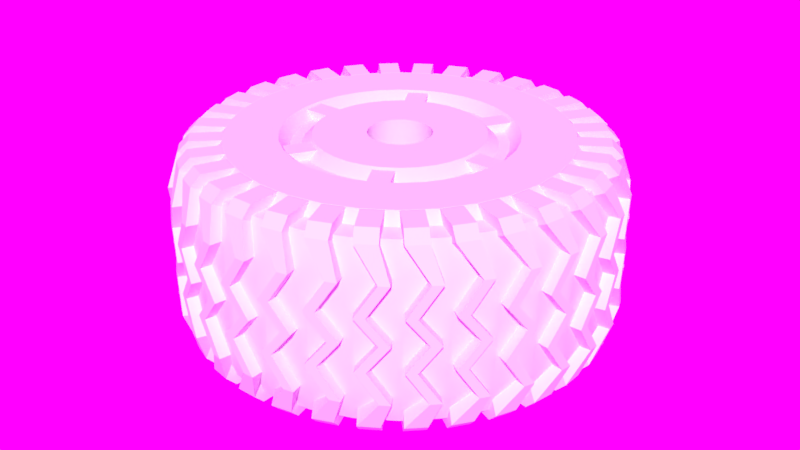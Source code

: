 # Source: Wheels.blend  (saved by Blender 2.79.6; exported with 4.5.12 LTS)
import bpy
from mathutils import Matrix  # noqa: F401  (used for matrix-valued properties, if any)

bpy.ops.wm.read_factory_settings(use_empty=True)
scene = bpy.context.scene
scene.name = 'Wheel'

# ---- collections
col_collection_1 = bpy.data.collections.new('Collection 1'); scene.collection.children.link(col_collection_1)
col_collection_1.hide_render = True
col_collection_1.hide_viewport = True
col_collection_2 = bpy.data.collections.new('Collection 2'); scene.collection.children.link(col_collection_2)
col_collection_2.hide_render = True
col_collection_2.hide_viewport = True
col_collection_3 = bpy.data.collections.new('Collection 3'); scene.collection.children.link(col_collection_3)
col_collection_3.hide_render = True
col_collection_3.hide_viewport = True
col_collection_4 = bpy.data.collections.new('Collection 4'); scene.collection.children.link(col_collection_4)
col_collection_4.hide_render = True
col_collection_4.hide_viewport = True
col_collection_9 = bpy.data.collections.new('Collection 9'); scene.collection.children.link(col_collection_9)
col_collection_9.hide_render = True
col_collection_9.hide_viewport = True
col_collection_10 = bpy.data.collections.new('Collection 10'); scene.collection.children.link(col_collection_10)
col_collection_12 = bpy.data.collections.new('Collection 12'); scene.collection.children.link(col_collection_12)
col_collection_12.hide_render = True
col_collection_12.hide_viewport = True
col_tireleft = bpy.data.collections.new('TireLeft')  # instanced only; not linked into the scene
col_servo = bpy.data.collections.new('Servo')  # instanced only; not linked into the scene

# ---- images (referenced by path relative to the original .blend; pixels are not part of the script)
import os
ASSET_DIR = os.environ.get("B2B_ASSET_DIR", "")  # directory of the original .blend (textures are referenced by path, not embedded)
HERE = os.path.dirname(os.path.abspath(__file__))  # packed textures are extracted next to this script under _unpacked/

def load_image(name, relpath, width, height, colorspace="sRGB"):
    """Load a texture the original file referenced (path relative to the .blend, or extracted next to this script)."""
    p = next((c for c in (os.path.join(HERE, relpath), os.path.join(ASSET_DIR, relpath)) if relpath and os.path.exists(c)), "")
    if p:
        img = bpy.data.images.load(p, check_existing=True)
        img.name = name
    else:  # same state as the original file: an image datablock whose file is absent (Cycles renders it pink)
        img = bpy.data.images.new(name, width, height)
        img.source = "FILE"
        img.filepath = "//" + (relpath or name)
    img.colorspace_settings.name = colorspace
    return img
img_hdr_029_sky_cloudy_ref_hdr = load_image('HDR_029_Sky_Cloudy_Ref.hdr', 'textures/HDR_029_Sky_Cloudy_Ref.hdr', 1024, 1024, 'Linear Rec.709')

# ---- materials (node trees are filled in below, after node groups)
mat_3d_print = bpy.data.materials.new('3d print')

# ---- node groups
ng_auto_smooth = bpy.data.node_groups.new('Auto Smooth', 'GeometryNodeTree')
_s = ng_auto_smooth.interface.new_socket(name='Geometry', in_out='OUTPUT', socket_type='NodeSocketGeometry')
_s = ng_auto_smooth.interface.new_socket(name='Geometry', in_out='INPUT', socket_type='NodeSocketGeometry')
_s = ng_auto_smooth.interface.new_socket(name='Angle', in_out='INPUT', socket_type='NodeSocketFloat')
_s.subtype = 'ANGLE'
_s.min_value = 0.0
_s.max_value = 3.142
ng_auto_smooth.is_modifier = True
_N = ng_auto_smooth.nodes; _L = ng_auto_smooth.links
n0 = _N.new('NodeGroupOutput'); n0.name = 'Group Output'; n0.location = (480, -100)
n1 = _N.new('NodeGroupInput'); n1.name = 'Group Input'; n1.location = (-420, -300)
n2 = _N.new('NodeGroupInput'); n2.name = 'Group Input.001'; n2.location = (-60, -100)
n3 = _N.new('GeometryNodeSetShadeSmooth'); n3.name = 'Set Shade Smooth'; n3.location = (120, -100)
n3.domain = 'EDGE'
n4 = _N.new('GeometryNodeSetShadeSmooth'); n4.name = 'Set Shade Smooth.001'; n4.location = (300, -100)
n5 = _N.new('GeometryNodeInputMeshEdgeAngle'); n5.name = 'Edge Angle'; n5.location = (-420, -220)
n6 = _N.new('GeometryNodeInputEdgeSmooth'); n6.name = 'Is Edge Smooth'; n6.location = (-60, -160)
n7 = _N.new('GeometryNodeInputShadeSmooth'); n7.name = 'Is Face Smooth'; n7.location = (-240, -340)
n8 = _N.new('FunctionNodeBooleanMath'); n8.name = 'Boolean Math'; n8.location = (-60, -220)
n9 = _N.new('FunctionNodeCompare'); n9.name = 'Compare'; n9.location = (-240, -180)
n9.operation = 'LESS_EQUAL'
_L.new(n5.outputs[0], n9.inputs[0])
_L.new(n4.outputs[0], n0.inputs[0])
_L.new(n1.outputs[1], n9.inputs[1])
_L.new(n9.outputs[0], n8.inputs[0])
_L.new(n7.outputs[0], n8.inputs[1])
_L.new(n2.outputs[0], n3.inputs[0])
_L.new(n6.outputs[0], n3.inputs[1])
_L.new(n3.outputs[0], n4.inputs[0])
_L.new(n8.outputs[0], n3.inputs[2])
n0.is_active_output = True

# ---- material node trees

# ---- world
world_world_001 = bpy.data.worlds.new('World.001'); scene.world = world_world_001
world_world_001.use_nodes = True; world_world_001.node_tree.nodes.clear()
_N = world_world_001.node_tree.nodes; _L = world_world_001.node_tree.links
n0 = _N.new('ShaderNodeOutputWorld'); n0.name = 'World Output'; n0.location = (300, 300)
n1 = _N.new('ShaderNodeBackground'); n1.name = 'Background'; n1.location = (10, 300)
n1.inputs[1].default_value = 1.2
n2 = _N.new('ShaderNodeTexEnvironment'); n2.name = 'Environment Texture'; n2.location = (-180, 300)
n2.width = 140
n2.image = img_hdr_029_sky_cloudy_ref_hdr
_L.new(n1.outputs[0], n0.inputs[0])
_L.new(n2.outputs[0], n1.inputs[0])
n0.is_active_output = True
world_world_001.use_sun_shadow = False
world_world_001.sun_shadow_jitter_overblur = 0.0
world_world_001.cycles.sampling_method = 'MANUAL'

# ---- meshes
me_treadright = bpy.data.meshes.new('TreadRight')
me_treadright.from_pydata([(1.9, -0.05, 0.9), (1.612, 0.15, 0.7), (1.45, 0.15, 0.7), (1.9, 0.15, 1.2), (1.9, -0.15, 0.9), (1.612, -0.05, 0.7), (1.45, -0.05, 0.7), (1.9, 0.05, 1.2), (2.1, -0.05, 0.9), (1.612, 0.15, 0.5), (1.45, 0.15, 0.52), (2.1, 0.15, 1.2), (2.1, -0.15, 0.9), (1.612, -0.05, 0.5), (1.45, -0.05, 0.52), (2.1, 0.05, 1.2), (1.8, 0.15, 0.7), (1.9, 0.15, 0.8), (1.9, -0.05, 0.8), (1.8, -0.05, 0.7), (2.0, 0.15, 0.6), (1.9, 0.15, 0.5), (1.9, -0.05, 0.5), (2.0, -0.05, 0.6), (1.9, -0.05, 2.0), (1.612, 0.15, 2.2), (1.45, 0.15, 2.2), (1.9, 0.15, 1.7), (1.9, -0.15, 2.0), (1.612, -0.05, 2.2), (1.45, -0.05, 2.2), (1.9, 0.05, 1.7), (2.1, -0.05, 2.0), (1.612, 0.15, 2.4), (1.45, 0.15, 2.38), (2.1, 0.15, 1.7), (2.1, -0.15, 2.0), (1.612, -0.05, 2.4), (1.45, -0.05, 2.38), (2.1, 0.05, 1.7), (1.8, 0.15, 2.2), (1.8, -0.05, 2.2), (2.0, 0.15, 2.3), (1.9, 0.15, 2.4), (1.9, -0.05, 2.4), (2.0, -0.05, 2.3), (1.9, -0.05, 1.45), (1.9, -0.15, 1.45), (2.1, -0.05, 1.45), (2.1, -0.15, 1.45)], [], [(8, 11, 15, 12), (1, 2, 6, 5), (16, 1, 5, 19), (3, 11, 8, 0), (9, 13, 14, 10), (18, 4, 0, 17), (4, 12, 15, 7), (21, 22, 13, 9), (0, 8, 20, 17), (1, 9, 10, 2), (20, 8, 12, 23), (2, 10, 14, 6), (23, 12, 4, 18), (6, 14, 13, 5), (4, 7, 3, 0), (5, 13, 22, 19), (16, 21, 9, 1), (19, 18, 17, 16), (21, 20, 23, 22), (16, 17, 20, 21), (22, 23, 18, 19), (32, 36, 39, 35), (25, 29, 30, 26), (40, 41, 29, 25), (27, 24, 32, 35), (33, 34, 38, 37), (41, 40, 24, 28), (28, 31, 39, 36), (43, 33, 37, 44), (24, 40, 42, 32), (25, 26, 34, 33), (42, 45, 36, 32), (26, 30, 38, 34), (45, 41, 28, 36), (30, 29, 37, 38), (28, 24, 27, 31), (29, 41, 44, 37), (40, 25, 33, 43), (43, 44, 45, 42), (40, 43, 42), (44, 41, 45), (35, 39, 49, 48), (27, 35, 48, 46), (39, 31, 47, 49), (31, 27, 46, 47), (3, 46, 48, 11), (11, 48, 49, 15), (15, 49, 47, 7), (7, 47, 46, 3)])
me_treadright.use_remesh_preserve_volume = False
me_treadright.use_remesh_preserve_attributes = False
me_treadright.use_mirror_vertex_groups = False
me_treadright.update()
me_tiremain = bpy.data.meshes.new('TireMain')
me_tiremain.from_pydata([(-1.6, 4.371e-08, 0.5), (-1.5, 4.371e-08, 0.5), (-2.0, 4.371e-08, 2.0), (-2.0, 4.371e-08, 0.9), (-1.9, 4.371e-08, 2.3), (-1.3, 4.371e-08, 0.9), (-0.26, 4.371e-08, 0.9), (-0.26, 4.371e-08, 1.1), (-0.13, 4.371e-08, 1.1), (-0.13, 4.371e-08, 1.2), (-0.3, 4.371e-08, 1.2), (-1.7, 4.371e-08, 0.6), (-1.9, 0.0, 0.6), (-1.1, 4.371e-08, 2.4), (-1.0, 4.371e-08, 2.3), (-0.9, 4.371e-08, 2.3), (-0.8, 4.371e-08, 2.4), (-0.3, 4.371e-08, 2.4), (-1.7, 4.371e-08, 2.3), (-1.6, 4.371e-08, 2.4)], [(4, 2), (11, 0), (0, 1), (2, 3), (1, 5), (5, 6), (6, 7), (7, 8), (8, 9), (9, 10), (10, 17), (12, 11), (3, 12), (18, 4), (14, 13), (15, 14), (16, 15), (17, 16), (19, 18), (13, 19)], [])
me_tiremain.use_remesh_preserve_volume = False
me_tiremain.use_remesh_preserve_attributes = False
me_tiremain.use_mirror_vertex_groups = False
me_tiremain.update()
me_spokes = bpy.data.meshes.new('Spokes')
me_spokes.from_pydata([(-1.2, -0.1, 2.18), (-1.2, -0.1, 2.38), (-1.2, 0.1, 2.18), (-1.2, 0.1, 2.38), (-0.5, -0.1, 2.18), (-0.5, -0.1, 2.38), (-0.5, 0.1, 2.18), (-0.5, 0.1, 2.38)], [], [(0, 1, 3, 2), (2, 3, 7, 6), (6, 7, 5, 4), (4, 5, 1, 0), (2, 6, 4, 0), (7, 3, 1, 5)])
me_spokes.use_remesh_preserve_volume = False
me_spokes.use_remesh_preserve_attributes = False
me_spokes.use_mirror_vertex_groups = False
me_spokes.update()
me_tireleft = bpy.data.meshes.new('TireLeft')
me_tireleft.from_pydata([], [], [])
me_tireleft.materials.append(mat_3d_print)
me_tireleft.use_remesh_preserve_volume = False
me_tireleft.use_remesh_preserve_attributes = False
me_tireleft.use_mirror_vertex_groups = False
me_tireleft.update()

# ---- objects
ob_12deg = bpy.data.objects.new('12Deg', None)
ob_60deg = bpy.data.objects.new('60deg', None)
ob_treadleft = bpy.data.objects.new('TreadLeft', me_treadright)
ob_tiremain = bpy.data.objects.new('TireMain', me_tiremain)
ob_spokes = bpy.data.objects.new('Spokes', me_spokes)
ob_tireleft = bpy.data.objects.new('TireLeft', me_tireleft)
ob_tireleft_001 = bpy.data.objects.new('TireLeft.001', None)
ob_servo = bpy.data.objects.new('Servo', None)

# ---- transforms, parenting, visibility, modifiers, constraints
ob_12deg.location = (0.0, 0.0, 0.0)
ob_12deg.rotation_euler = (0.0, 0.0, 0.1963)
ob_12deg.empty_image_offset = (0.0, 0.0)
ob_12deg.lineart.crease_threshold = 0.0
ob_60deg.location = (0.0, 0.0, 0.0)
ob_60deg.rotation_euler = (0.0, -0.0, 1.047)
ob_60deg.empty_image_offset = (0.0, 0.0)
ob_60deg.lineart.crease_threshold = 0.0
ob_treadleft.location = (1.192e-07, 0.0, -1.192e-07)
ob_treadleft.lineart.crease_threshold = 0.0
_m = ob_treadleft.modifiers.new('Array', 'ARRAY')
_m.count = 32
_m.constant_offset_displace = (-2.1, 0.0, 1.45)
_m.use_relative_offset = False
_m.use_object_offset = True
_m.offset_object = ob_12deg
ob_tiremain.location = (0.0, 0.0, 0.0)
ob_tiremain.rotation_euler = (0.0, -0.0, 0.09817)
ob_tiremain.show_wire = True
ob_tiremain.lineart.crease_threshold = 0.0
_m = ob_tiremain.modifiers.new('Screw', 'SCREW')
_m.steps = 32
_m.render_steps = 32
_m = ob_tiremain.modifiers.new('Auto Smooth', 'NODES')
_m.node_group = ng_auto_smooth
_gi = [s.identifier for s in ng_auto_smooth.interface.items_tree if s.item_type == 'SOCKET' and s.in_out == 'INPUT']
_m[_gi[1]] = 0.5236  # Angle
ob_spokes.location = (0.0, 0.0, 0.0)
ob_spokes.lineart.crease_threshold = 0.0
_m = ob_spokes.modifiers.new('Array', 'ARRAY')
_m.count = 6
_m.constant_offset_displace = (0.0, 0.0, 0.0)
_m.use_relative_offset = False
_m.use_object_offset = True
_m.offset_object = ob_60deg
ob_tireleft.location = (0.0, 0.0, 0.0)
ob_tireleft.show_wire = True
ob_tireleft.show_all_edges = True
ob_tireleft.lineart.crease_threshold = 0.0
_m = ob_tireleft.modifiers.new('Boolean', 'BOOLEAN')
_m.object = ob_tiremain
_m.operation = 'UNION'
_m.solver = 'FAST'
_m = ob_tireleft.modifiers.new('Boolean.001', 'BOOLEAN')
_m.object = ob_spokes
_m.operation = 'UNION'
_m.solver = 'FAST'
_m = ob_tireleft.modifiers.new('Boolean.002', 'BOOLEAN')
_m.object = ob_treadleft
_m.operation = 'UNION'
_m.double_threshold = 0.0001
_m.solver = 'FAST'
_m = ob_tireleft.modifiers.new('Auto Smooth', 'NODES')
_m.node_group = ng_auto_smooth
_gi = [s.identifier for s in ng_auto_smooth.interface.items_tree if s.item_type == 'SOCKET' and s.in_out == 'INPUT']
_m[_gi[1]] = 0.5236  # Angle
ob_tireleft_001.location = (0.0, 0.0, 0.0)
ob_tireleft_001.scale = (-1.0, 1.0, 1.0)
ob_tireleft_001.show_instancer_for_render = False
ob_tireleft_001.instance_type = 'COLLECTION'
ob_tireleft_001.lineart.crease_threshold = 0.0
ob_servo.location = (0.0, 0.0, -0.1)
ob_servo.show_instancer_for_render = False
ob_servo.instance_type = 'COLLECTION'
ob_servo.lineart.crease_threshold = 0.0
ob_tireleft_001.instance_collection = col_tireleft
ob_servo.instance_collection = col_servo

# ---- collection membership
col_collection_1.objects.link(ob_12deg)
col_collection_1.objects.link(ob_60deg)
col_collection_2.objects.link(ob_treadleft)
col_collection_3.objects.link(ob_tiremain)
col_collection_4.objects.link(ob_spokes)
col_collection_9.objects.link(ob_tireleft)
col_collection_10.objects.link(ob_tireleft_001)
col_collection_12.objects.link(ob_servo)
col_tireleft.objects.link(ob_tireleft)

# ---- scene / render settings (as saved in the file)
scene.frame_start = 1; scene.frame_end = 250; scene.frame_set(1)
scene.render.engine = 'CYCLES'
scene.render.image_settings.exr_codec = 'NONE'
scene.render.resolution_percentage = 50
scene.render.dither_intensity = 0.0
scene.render.simplify_subdivision_render = 0
scene.render.simplify_child_particles_render = 0.0
scene.cycles.use_denoising = False
scene.cycles.samples = 128
scene.cycles.sampling_pattern = 'TABULATED_SOBOL'
scene.cycles.use_adaptive_sampling = False
scene.cycles.use_light_tree = False
scene.cycles.blur_glossy = 0.0
scene.cycles.sample_clamp_indirect = 0.0
scene.view_settings.view_transform = 'Standard'
bpy.context.view_layer.update()

# ---- added for rendering (the .blend has no active camera and no usable light): camera, sun
cam_auto = bpy.data.cameras.new('AutoCamera')
cam_auto.lens = 50.0
cam_auto.sensor_width = 36.0
cam_auto.clip_end = 1000.0
ob_auto_camera = bpy.data.objects.new('AutoCamera', cam_auto)
scene.collection.objects.link(ob_auto_camera)
ob_auto_camera.location = (5.98563, -7.18276, 6.23851)
ob_auto_camera.rotation_euler = (1.09748, -7.21219e-08, 0.694738)
scene.camera = ob_auto_camera
light_auto_sun = bpy.data.lights.new('AutoSun', 'SUN')
light_auto_sun.energy = 3.0
light_auto_sun.angle = 0.0523599
ob_auto_sun = bpy.data.objects.new('AutoSun', light_auto_sun)
scene.collection.objects.link(ob_auto_sun)
ob_auto_sun.rotation_euler = (0.872665, 0.174533, 0.523599)
bpy.context.view_layer.update()
